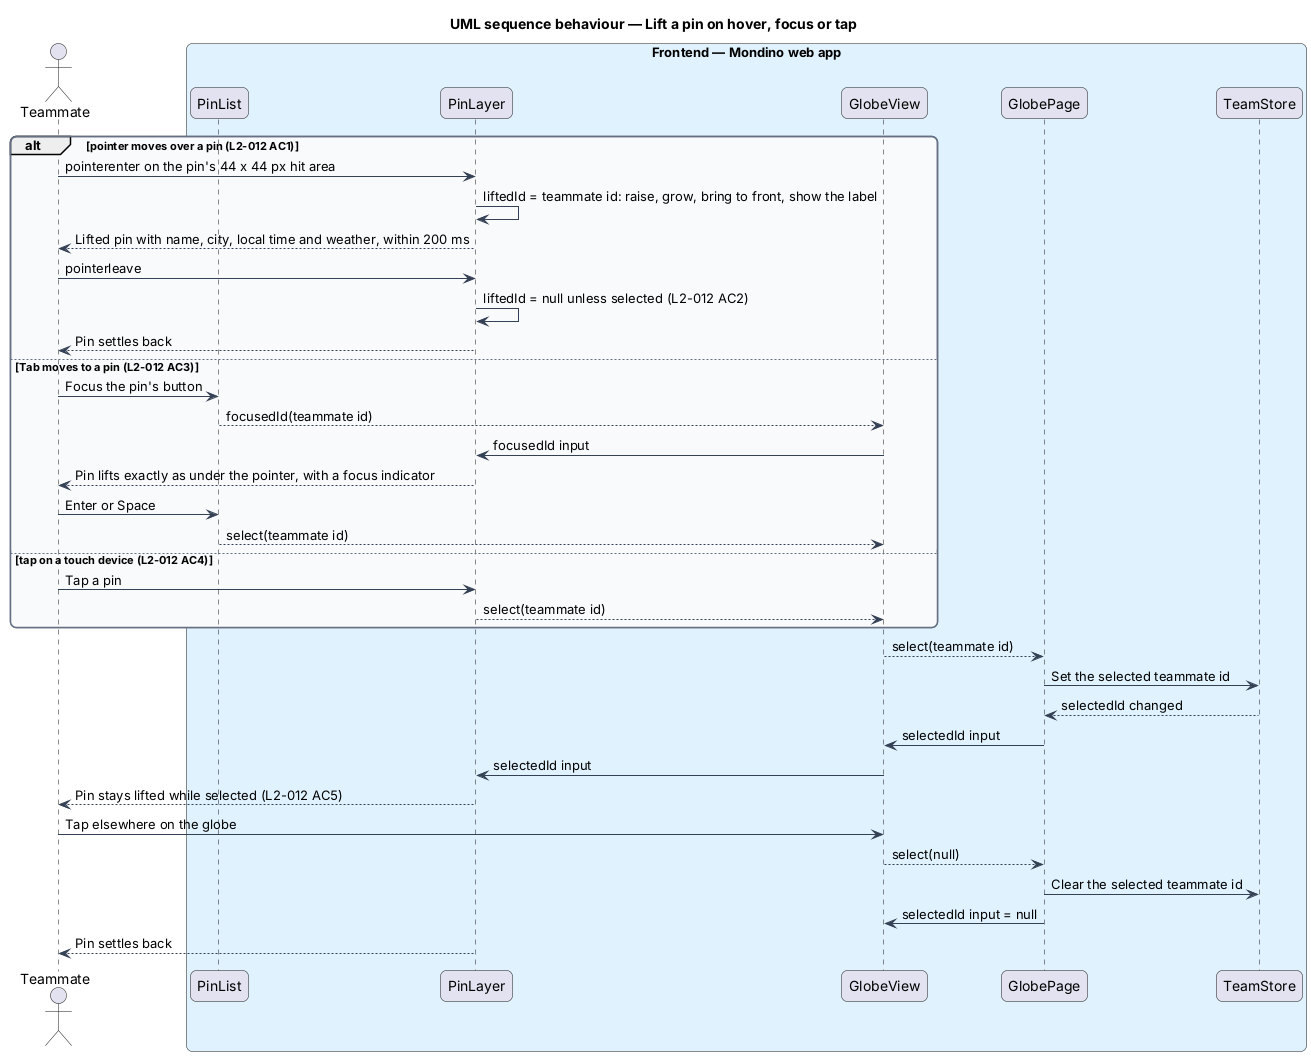

The diagram above was rendered by PlantUML. Its source (embedded in the PNG):
@startuml
title UML sequence behaviour — Lift a pin on hover, focus or tap
skinparam backgroundColor #FFFFFF
skinparam shadowing false
skinparam roundcorner 12
skinparam defaultFontName Arial
skinparam ArrowColor #344054
skinparam rectangle {
  BorderColor #344054
  FontColor #101828
}
skinparam package {
  BorderColor #667085
  FontColor #101828
  BackgroundColor #F9FAFB
}
actor "Teammate" as actor
box "Frontend — Mondino web app" #E0F2FE
  participant "PinList" as list
  participant "PinLayer" as layer
  participant "GlobeView" as view
  participant "GlobePage" as page
  participant "TeamStore" as store
end box
alt pointer moves over a pin (L2-012 AC1)
  actor -> layer : pointerenter on the pin's 44 x 44 px hit area
  layer -> layer : liftedId = teammate id: raise, grow, bring to front, show the label
  layer --> actor : Lifted pin with name, city, local time and weather, within 200 ms
  actor -> layer : pointerleave
  layer -> layer : liftedId = null unless selected (L2-012 AC2)
  layer --> actor : Pin settles back
else Tab moves to a pin (L2-012 AC3)
  actor -> list : Focus the pin's button
  list --> view : focusedId(teammate id)
  view -> layer : focusedId input
  layer --> actor : Pin lifts exactly as under the pointer, with a focus indicator
  actor -> list : Enter or Space
  list --> view : select(teammate id)
else tap on a touch device (L2-012 AC4)
  actor -> layer : Tap a pin
  layer --> view : select(teammate id)
end
view --> page : select(teammate id)
page -> store : Set the selected teammate id
store --> page : selectedId changed
page -> view : selectedId input
view -> layer : selectedId input
layer --> actor : Pin stays lifted while selected (L2-012 AC5)
actor -> view : Tap elsewhere on the globe
view --> page : select(null)
page -> store : Clear the selected teammate id
page -> view : selectedId input = null
layer --> actor : Pin settles back
@enduml